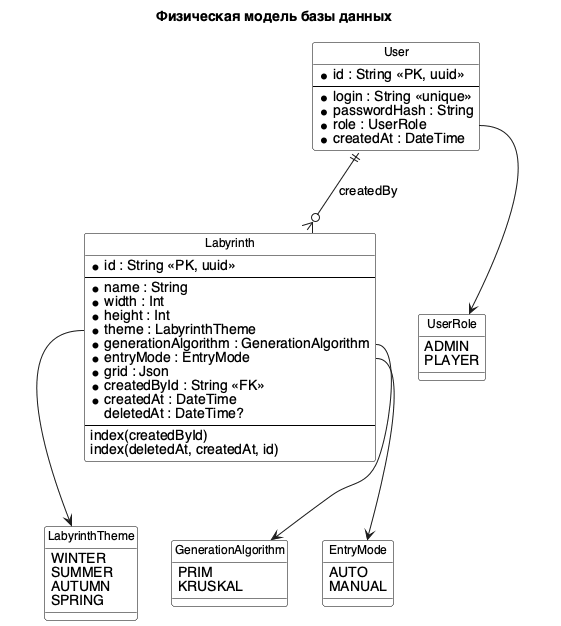

The diagram above was rendered by PlantUML. Its source (embedded in the PNG):
@startuml
title Физическая модель базы данных

skinparam backgroundColor #FFFFFF
skinparam DefaultFontName Helvetica
skinparam class {
  BackgroundColor #FFFFFF
  BorderColor #000000
  FontSize 12
}
hide circle

entity "User" as User {
  * id : String <<PK, uuid>>
  --
  * login : String <<unique>>
  * passwordHash : String
  * role : UserRole
  * createdAt : DateTime
}

entity "Labyrinth" as Labyrinth {
  * id : String <<PK, uuid>>
  --
  * name : String
  * width : Int
  * height : Int
  * theme : LabyrinthTheme
  * generationAlgorithm : GenerationAlgorithm
  * entryMode : EntryMode
  * grid : Json
  * createdById : String <<FK>>
  * createdAt : DateTime
  deletedAt : DateTime?
  --
  index(createdById)
  index(deletedAt, createdAt, id)
}

enum UserRole {
  ADMIN
  PLAYER
}

enum LabyrinthTheme {
  WINTER
  SUMMER
  AUTUMN
  SPRING
}

enum GenerationAlgorithm {
  PRIM
  KRUSKAL
}

enum EntryMode {
  AUTO
  MANUAL
}

User ||--o{ Labyrinth : createdBy
User::role --> UserRole
Labyrinth::theme --> LabyrinthTheme
Labyrinth::generationAlgorithm --> GenerationAlgorithm
Labyrinth::entryMode --> EntryMode

@enduml